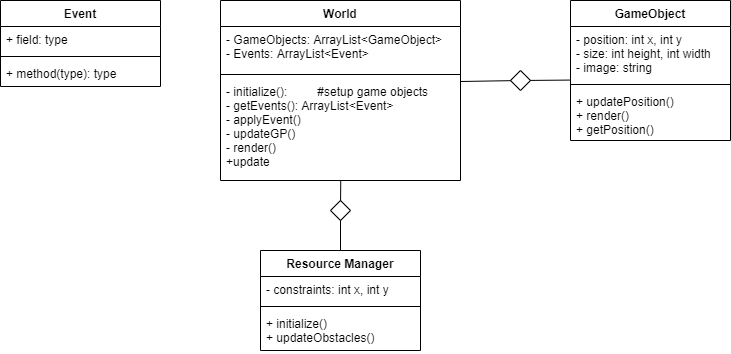

The diagram above was exported from draw.io. Its source (the exported page's mxGraphModel, read from the mxfile embedded in the PNG):
<mxGraphModel dx="736" dy="498" grid="1" gridSize="10" guides="1" tooltips="1" connect="1" arrows="1" fold="1" page="1" pageScale="1" pageWidth="827" pageHeight="1169" math="0" shadow="0">
  <root>
    <mxCell id="0" />
    <mxCell id="1" parent="0" />
    <mxCell id="2" value="World" style="swimlane;fontStyle=1;align=center;verticalAlign=top;childLayout=stackLayout;horizontal=1;startSize=26;horizontalStack=0;resizeParent=1;resizeParentMax=0;resizeLast=0;collapsible=1;marginBottom=0;" parent="1" vertex="1">
      <mxGeometry x="280" y="160" width="240" height="180" as="geometry" />
    </mxCell>
    <mxCell id="3" value="- GameObjects: ArrayList&lt;GameObject&gt;&#10;- Events: ArrayList&lt;Event&gt;" style="text;strokeColor=none;fillColor=none;align=left;verticalAlign=top;spacingLeft=4;spacingRight=4;overflow=hidden;rotatable=0;points=[[0,0.5],[1,0.5]];portConstraint=eastwest;" parent="2" vertex="1">
      <mxGeometry y="26" width="240" height="44" as="geometry" />
    </mxCell>
    <mxCell id="4" value="" style="line;strokeWidth=1;fillColor=none;align=left;verticalAlign=middle;spacingTop=-1;spacingLeft=3;spacingRight=3;rotatable=0;labelPosition=right;points=[];portConstraint=eastwest;" parent="2" vertex="1">
      <mxGeometry y="70" width="240" height="8" as="geometry" />
    </mxCell>
    <mxCell id="5" value="- initialize():         #setup game objects&#10;- getEvents(): ArrayList&lt;Event&gt;&#10;- applyEvent()&#10;- updateGP()&#10;- render()&#10;+update" style="text;strokeColor=none;fillColor=none;align=left;verticalAlign=top;spacingLeft=4;spacingRight=4;overflow=hidden;rotatable=0;points=[[0,0.5],[1,0.5]];portConstraint=eastwest;" parent="2" vertex="1">
      <mxGeometry y="78" width="240" height="102" as="geometry" />
    </mxCell>
    <mxCell id="7" value="GameObject" style="swimlane;fontStyle=1;align=center;verticalAlign=top;childLayout=stackLayout;horizontal=1;startSize=26;horizontalStack=0;resizeParent=1;resizeParentMax=0;resizeLast=0;collapsible=1;marginBottom=0;" parent="1" vertex="1">
      <mxGeometry x="630" y="160" width="160" height="140" as="geometry" />
    </mxCell>
    <mxCell id="8" value="- position: int x, int y&#10;- size: int height, int width&#10;- image: string&#10;" style="text;strokeColor=none;fillColor=none;align=left;verticalAlign=top;spacingLeft=4;spacingRight=4;overflow=hidden;rotatable=0;points=[[0,0.5],[1,0.5]];portConstraint=eastwest;" parent="7" vertex="1">
      <mxGeometry y="26" width="160" height="54" as="geometry" />
    </mxCell>
    <mxCell id="9" value="" style="line;strokeWidth=1;fillColor=none;align=left;verticalAlign=middle;spacingTop=-1;spacingLeft=3;spacingRight=3;rotatable=0;labelPosition=right;points=[];portConstraint=eastwest;" parent="7" vertex="1">
      <mxGeometry y="80" width="160" height="8" as="geometry" />
    </mxCell>
    <mxCell id="10" value="+ updatePosition()&#10;+ render()&#10;+ getPosition()" style="text;strokeColor=none;fillColor=none;align=left;verticalAlign=top;spacingLeft=4;spacingRight=4;overflow=hidden;rotatable=0;points=[[0,0.5],[1,0.5]];portConstraint=eastwest;" parent="7" vertex="1">
      <mxGeometry y="88" width="160" height="52" as="geometry" />
    </mxCell>
    <mxCell id="11" value="Resource Manager" style="swimlane;fontStyle=1;align=center;verticalAlign=top;childLayout=stackLayout;horizontal=1;startSize=26;horizontalStack=0;resizeParent=1;resizeParentMax=0;resizeLast=0;collapsible=1;marginBottom=0;" parent="1" vertex="1">
      <mxGeometry x="320" y="410" width="160" height="100" as="geometry" />
    </mxCell>
    <mxCell id="12" value="- constraints: int x, int y" style="text;strokeColor=none;fillColor=none;align=left;verticalAlign=top;spacingLeft=4;spacingRight=4;overflow=hidden;rotatable=0;points=[[0,0.5],[1,0.5]];portConstraint=eastwest;" parent="11" vertex="1">
      <mxGeometry y="26" width="160" height="26" as="geometry" />
    </mxCell>
    <mxCell id="13" value="" style="line;strokeWidth=1;fillColor=none;align=left;verticalAlign=middle;spacingTop=-1;spacingLeft=3;spacingRight=3;rotatable=0;labelPosition=right;points=[];portConstraint=eastwest;" parent="11" vertex="1">
      <mxGeometry y="52" width="160" height="8" as="geometry" />
    </mxCell>
    <mxCell id="14" value="+ initialize()&#10;+ updateObstacles()" style="text;strokeColor=none;fillColor=none;align=left;verticalAlign=top;spacingLeft=4;spacingRight=4;overflow=hidden;rotatable=0;points=[[0,0.5],[1,0.5]];portConstraint=eastwest;" parent="11" vertex="1">
      <mxGeometry y="60" width="160" height="40" as="geometry" />
    </mxCell>
    <mxCell id="15" value="" style="rhombus;aspect=fixed;" parent="1" vertex="1">
      <mxGeometry x="570" y="230" width="20" height="20" as="geometry" />
    </mxCell>
    <mxCell id="16" value="" style="endArrow=none;html=1;rounded=0;align=center;verticalAlign=bottom;labelBackgroundColor=none;" parent="1" target="15" edge="1">
      <mxGeometry relative="1" as="geometry">
        <mxPoint x="520" y="241" as="sourcePoint" />
      </mxGeometry>
    </mxCell>
    <mxCell id="17" value="" style="endArrow=none;html=1;rounded=0;align=center;verticalAlign=bottom;labelBackgroundColor=none;entryX=-0.006;entryY=-0.162;entryDx=0;entryDy=0;entryPerimeter=0;" parent="1" source="15" target="10" edge="1">
      <mxGeometry relative="1" as="geometry">
        <mxPoint x="610" y="260" as="targetPoint" />
      </mxGeometry>
    </mxCell>
    <mxCell id="18" value="" style="rhombus;aspect=fixed;" parent="1" vertex="1">
      <mxGeometry x="390" y="360" width="20" height="20" as="geometry" />
    </mxCell>
    <mxCell id="19" value="" style="endArrow=none;html=1;rounded=0;align=center;verticalAlign=bottom;labelBackgroundColor=none;exitX=0.501;exitY=1.004;exitDx=0;exitDy=0;exitPerimeter=0;" parent="1" source="5" target="18" edge="1">
      <mxGeometry relative="1" as="geometry">
        <mxPoint x="440" y="370" as="sourcePoint" />
      </mxGeometry>
    </mxCell>
    <mxCell id="20" value="" style="endArrow=none;html=1;rounded=0;align=center;verticalAlign=bottom;labelBackgroundColor=none;exitX=0.5;exitY=1;exitDx=0;exitDy=0;" parent="1" source="18" edge="1">
      <mxGeometry relative="1" as="geometry">
        <mxPoint x="400" y="410" as="targetPoint" />
        <mxPoint x="390" y="410" as="sourcePoint" />
      </mxGeometry>
    </mxCell>
    <mxCell id="21" value="Event" style="swimlane;fontStyle=1;align=center;verticalAlign=top;childLayout=stackLayout;horizontal=1;startSize=26;horizontalStack=0;resizeParent=1;resizeParentMax=0;resizeLast=0;collapsible=1;marginBottom=0;" parent="1" vertex="1">
      <mxGeometry x="60" y="160" width="160" height="86" as="geometry" />
    </mxCell>
    <mxCell id="22" value="+ field: type" style="text;strokeColor=none;fillColor=none;align=left;verticalAlign=top;spacingLeft=4;spacingRight=4;overflow=hidden;rotatable=0;points=[[0,0.5],[1,0.5]];portConstraint=eastwest;" parent="21" vertex="1">
      <mxGeometry y="26" width="160" height="26" as="geometry" />
    </mxCell>
    <mxCell id="23" value="" style="line;strokeWidth=1;fillColor=none;align=left;verticalAlign=middle;spacingTop=-1;spacingLeft=3;spacingRight=3;rotatable=0;labelPosition=right;points=[];portConstraint=eastwest;" parent="21" vertex="1">
      <mxGeometry y="52" width="160" height="8" as="geometry" />
    </mxCell>
    <mxCell id="24" value="+ method(type): type" style="text;strokeColor=none;fillColor=none;align=left;verticalAlign=top;spacingLeft=4;spacingRight=4;overflow=hidden;rotatable=0;points=[[0,0.5],[1,0.5]];portConstraint=eastwest;" parent="21" vertex="1">
      <mxGeometry y="60" width="160" height="26" as="geometry" />
    </mxCell>
  </root>
</mxGraphModel>